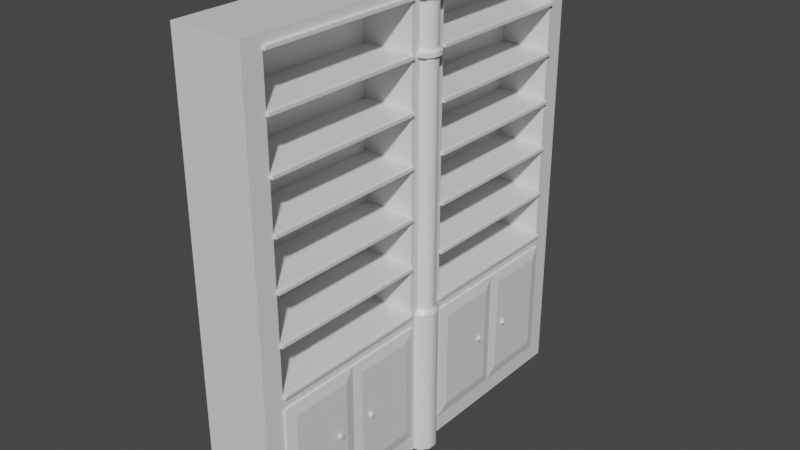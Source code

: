 # Source: Double_Bookshelf.blend  (saved by Blender 2.90.8; exported with 4.5.12 LTS)
import bpy
from mathutils import Matrix  # noqa: F401  (used for matrix-valued properties, if any)

bpy.ops.wm.read_factory_settings(use_empty=True)
scene = bpy.context.scene
scene.name = 'Scene'

# ---- collections
col_collection = bpy.data.collections.new('Collection'); scene.collection.children.link(col_collection)

# ---- materials (node trees are filled in below, after node groups)
mat_material = bpy.data.materials.new('Material')
mat_material.alpha_threshold = 0.0
mat_material.use_transparent_shadow = False
mat_material.line_color = (0.0, 0.0, 0.0, 1.0)

# ---- node groups
ng_auto_smooth = bpy.data.node_groups.new('Auto Smooth', 'GeometryNodeTree')
_s = ng_auto_smooth.interface.new_socket(name='Geometry', in_out='OUTPUT', socket_type='NodeSocketGeometry')
_s = ng_auto_smooth.interface.new_socket(name='Geometry', in_out='INPUT', socket_type='NodeSocketGeometry')
_s = ng_auto_smooth.interface.new_socket(name='Angle', in_out='INPUT', socket_type='NodeSocketFloat')
_s.subtype = 'ANGLE'
_s.min_value = 0.0
_s.max_value = 3.142
ng_auto_smooth.is_modifier = True
_N = ng_auto_smooth.nodes; _L = ng_auto_smooth.links
n0 = _N.new('NodeGroupOutput'); n0.name = 'Group Output'; n0.location = (480, -100)
n1 = _N.new('NodeGroupInput'); n1.name = 'Group Input'; n1.location = (-420, -300)
n2 = _N.new('NodeGroupInput'); n2.name = 'Group Input.001'; n2.location = (-60, -100)
n3 = _N.new('GeometryNodeSetShadeSmooth'); n3.name = 'Set Shade Smooth'; n3.location = (120, -100)
n3.domain = 'EDGE'
n4 = _N.new('GeometryNodeSetShadeSmooth'); n4.name = 'Set Shade Smooth.001'; n4.location = (300, -100)
n5 = _N.new('GeometryNodeInputMeshEdgeAngle'); n5.name = 'Edge Angle'; n5.location = (-420, -220)
n6 = _N.new('GeometryNodeInputEdgeSmooth'); n6.name = 'Is Edge Smooth'; n6.location = (-60, -160)
n7 = _N.new('GeometryNodeInputShadeSmooth'); n7.name = 'Is Face Smooth'; n7.location = (-240, -340)
n8 = _N.new('FunctionNodeBooleanMath'); n8.name = 'Boolean Math'; n8.location = (-60, -220)
n9 = _N.new('FunctionNodeCompare'); n9.name = 'Compare'; n9.location = (-240, -180)
n9.operation = 'LESS_EQUAL'
_L.new(n5.outputs[0], n9.inputs[0])
_L.new(n4.outputs[0], n0.inputs[0])
_L.new(n1.outputs[1], n9.inputs[1])
_L.new(n9.outputs[0], n8.inputs[0])
_L.new(n7.outputs[0], n8.inputs[1])
_L.new(n2.outputs[0], n3.inputs[0])
_L.new(n6.outputs[0], n3.inputs[1])
_L.new(n3.outputs[0], n4.inputs[0])
_L.new(n8.outputs[0], n3.inputs[2])
n0.is_active_output = True

# ---- material node trees
mat_material.use_nodes = True; mat_material.node_tree.nodes.clear()
_N = mat_material.node_tree.nodes; _L = mat_material.node_tree.links
n0 = _N.new('ShaderNodeOutputMaterial'); n0.name = 'Material Output'; n0.location = (300, 300)
n1 = _N.new('ShaderNodeBsdfPrincipled'); n1.name = 'Principled BSDF'; n1.location = (10, 300)
n1.distribution = 'GGX'
n1.subsurface_method = 'BURLEY'
n1.inputs[2].default_value = 0.4
n1.inputs[3].default_value = 1.45
n1.inputs[27].default_value = (0.0, 0.0, 0.0, 1.0)
n1.inputs[28].default_value = 1.0
_L.new(n1.outputs[0], n0.inputs[0])
n0.is_active_output = True

# ---- world
world_world = bpy.data.worlds.new('World'); scene.world = world_world
world_world.use_nodes = True; world_world.node_tree.nodes.clear()
_N = world_world.node_tree.nodes; _L = world_world.node_tree.links
n0 = _N.new('ShaderNodeOutputWorld'); n0.name = 'World Output'; n0.location = (300, 300)
n1 = _N.new('ShaderNodeBackground'); n1.name = 'Background'; n1.location = (10, 300)
n1.inputs[0].default_value = (0.05088, 0.05088, 0.05088, 1.0)
_L.new(n1.outputs[0], n0.inputs[0])
n0.is_active_output = True
world_world.color = (0.05088, 0.05088, 0.05088)
world_world.use_sun_shadow = False
world_world.sun_shadow_jitter_overblur = 0.0

# ---- meshes
me_cylinder = bpy.data.meshes.new('Cylinder')
me_cylinder.from_pydata([(0.175, -0.9, 2.2), (0.175, -0.9, 0.75), (-0.175, -1.0, 2.25), (-0.175, -1.0, 0.0), (0.175, -0.1, 2.2), (0.175, -1.0, 2.25), (0.175, -0.1, 0.75), (0.175, -1.0, 0.0), (-0.075, -0.1, 2.2), (-0.075, -0.1, 0.75), (-0.075, -0.9, 2.2), (-0.075, -0.9, 0.75), (0.175, 0.0, 2.25), (0.175, 0.0, 0.0), (0.175, 0.9, 2.2), (0.175, 0.9, 0.75), (-0.175, 0.0, 2.25), (-0.175, 0.0, 0.0), (-0.175, 1.0, 2.25), (-0.175, 1.0, 0.0), (0.175, 0.1, 2.2), (0.175, 1.0, 2.25), (0.175, 0.1, 0.75), (0.175, 1.0, 0.0), (-0.075, 0.1, 2.2), (-0.075, 0.1, 0.75), (-0.075, 0.9, 2.2), (-0.075, 0.9, 0.75), (0.175, -0.9, 0.75), (0.175, -0.1, 0.75), (-0.075, -0.1, 0.75), (-0.075, -0.9, 0.75), (0.175, -0.9, 0.77), (0.175, -0.1, 0.77), (-0.075, -0.9, 0.77), (-0.075, -0.1, 0.77), (0.19, -0.9, 0.7525), (0.19, -0.1, 0.7525), (0.19, -0.9, 0.7675), (0.19, -0.1, 0.7675), (0.175, 0.9, 0.75), (0.175, 0.1, 0.75), (-0.075, 0.1, 0.75), (-0.075, 0.9, 0.75), (0.175, 0.9, 0.77), (0.175, 0.1, 0.77), (-0.075, 0.9, 0.77), (-0.075, 0.1, 0.77), (0.19, 0.9, 0.7525), (0.19, 0.1, 0.7525), (0.19, 0.9, 0.7675), (0.19, 0.1, 0.7675), (0.175, -0.9, 0.99), (0.175, -0.1, 0.99), (-0.075, -0.1, 0.99), (-0.075, -0.9, 0.99), (0.175, -0.9, 1.01), (0.175, -0.1, 1.01), (-0.075, -0.9, 1.01), (-0.075, -0.1, 1.01), (0.19, -0.9, 0.9925), (0.19, -0.1, 0.9925), (0.19, -0.9, 1.007), (0.19, -0.1, 1.007), (0.175, 0.9, 0.99), (0.175, 0.1, 0.99), (-0.075, 0.1, 0.99), (-0.075, 0.9, 0.99), (0.175, 0.9, 1.01), (0.175, 0.1, 1.01), (-0.075, 0.9, 1.01), (-0.075, 0.1, 1.01), (0.19, 0.9, 0.9925), (0.19, 0.1, 0.9925), (0.19, 0.9, 1.007), (0.19, 0.1, 1.007), (0.175, -0.9, 1.23), (0.175, -0.1, 1.23), (-0.075, -0.1, 1.23), (-0.075, -0.9, 1.23), (0.175, -0.9, 1.25), (0.175, -0.1, 1.25), (-0.075, -0.9, 1.25), (-0.075, -0.1, 1.25), (0.19, -0.9, 1.232), (0.19, -0.1, 1.232), (0.19, -0.9, 1.247), (0.19, -0.1, 1.247), (0.175, 0.9, 1.23), (0.175, 0.1, 1.23), (-0.075, 0.1, 1.23), (-0.075, 0.9, 1.23), (0.175, 0.9, 1.25), (0.175, 0.1, 1.25), (-0.075, 0.9, 1.25), (-0.075, 0.1, 1.25), (0.19, 0.9, 1.232), (0.19, 0.1, 1.232), (0.19, 0.9, 1.247), (0.19, 0.1, 1.247), (0.175, -0.9, 1.47), (0.175, -0.1, 1.47), (-0.075, -0.1, 1.47), (-0.075, -0.9, 1.47), (0.175, -0.9, 1.49), (0.175, -0.1, 1.49), (-0.075, -0.9, 1.49), (-0.075, -0.1, 1.49), (0.19, -0.9, 1.472), (0.19, -0.1, 1.472), (0.19, -0.9, 1.487), (0.19, -0.1, 1.487), (0.175, 0.9, 1.47), (0.175, 0.1, 1.47), (-0.075, 0.1, 1.47), (-0.075, 0.9, 1.47), (0.175, 0.9, 1.49), (0.175, 0.1, 1.49), (-0.075, 0.9, 1.49), (-0.075, 0.1, 1.49), (0.19, 0.9, 1.472), (0.19, 0.1, 1.472), (0.19, 0.9, 1.487), (0.19, 0.1, 1.487), (0.175, -0.9, 1.71), (0.175, -0.1, 1.71), (-0.075, -0.1, 1.71), (-0.075, -0.9, 1.71), (0.175, -0.9, 1.73), (0.175, -0.1, 1.73), (-0.075, -0.9, 1.73), (-0.075, -0.1, 1.73), (0.19, -0.9, 1.712), (0.19, -0.1, 1.712), (0.19, -0.9, 1.727), (0.19, -0.1, 1.727), (0.175, 0.9, 1.71), (0.175, 0.1, 1.71), (-0.075, 0.1, 1.71), (-0.075, 0.9, 1.71), (0.175, 0.9, 1.73), (0.175, 0.1, 1.73), (-0.075, 0.9, 1.73), (-0.075, 0.1, 1.73), (0.19, 0.9, 1.712), (0.19, 0.1, 1.712), (0.19, 0.9, 1.727), (0.19, 0.1, 1.727), (0.175, -0.9, 1.95), (0.175, -0.1, 1.95), (-0.075, -0.1, 1.95), (-0.075, -0.9, 1.95), (0.175, -0.9, 1.97), (0.175, -0.1, 1.97), (-0.075, -0.9, 1.97), (-0.075, -0.1, 1.97), (0.19, -0.9, 1.952), (0.19, -0.1, 1.952), (0.19, -0.9, 1.967), (0.19, -0.1, 1.967), (0.175, 0.9, 1.95), (0.175, 0.1, 1.95), (-0.075, 0.1, 1.95), (-0.075, 0.9, 1.95), (0.175, 0.9, 1.97), (0.175, 0.1, 1.97), (-0.075, 0.9, 1.97), (-0.075, 0.1, 1.97), (0.19, 0.9, 1.952), (0.19, 0.1, 1.952), (0.19, 0.9, 1.967), (0.19, 0.1, 1.967), (0.175, -0.9, 2.19), (0.175, -0.1, 2.19), (-0.075, -0.1, 2.19), (-0.075, -0.9, 2.19), (0.175, -0.9, 2.21), (0.175, -0.1, 2.21), (-0.075, -0.9, 2.21), (-0.075, -0.1, 2.21), (0.19, -0.9, 2.192), (0.19, -0.1, 2.192), (0.19, -0.9, 2.207), (0.19, -0.1, 2.207), (0.175, 0.9, 2.19), (0.175, 0.1, 2.19), (-0.075, 0.1, 2.19), (-0.075, 0.9, 2.19), (0.175, 0.9, 2.21), (0.175, 0.1, 2.21), (-0.075, 0.9, 2.21), (-0.075, 0.1, 2.21), (0.19, 0.9, 2.192), (0.19, 0.1, 2.192), (0.19, 0.9, 2.207), (0.19, 0.1, 2.207)], [], [(12, 16, 2, 5), (7, 5, 2, 3), (3, 2, 16, 17), (17, 13, 7, 3), (4, 0, 10, 8), (4, 6, 13, 12), (1, 0, 5, 7), (0, 4, 12, 5), (6, 1, 7, 13), (9, 8, 10, 11), (6, 4, 8, 9), (0, 1, 11, 10), (12, 21, 18, 16), (23, 19, 18, 21), (19, 17, 16, 18), (17, 19, 23, 13), (20, 24, 26, 14), (20, 12, 13, 22), (15, 23, 21, 14), (14, 21, 12, 20), (22, 13, 23, 15), (25, 27, 26, 24), (22, 25, 24, 20), (14, 26, 27, 15), (28, 31, 30, 29), (32, 33, 35, 34), (31, 28, 32, 34), (30, 31, 34, 35), (29, 30, 35, 33), (32, 28, 36, 38), (36, 37, 39, 38), (33, 32, 38, 39), (28, 29, 37, 36), (29, 33, 39, 37), (40, 41, 42, 43), (44, 46, 47, 45), (43, 46, 44, 40), (42, 47, 46, 43), (41, 45, 47, 42), (44, 50, 48, 40), (48, 50, 51, 49), (45, 51, 50, 44), (40, 48, 49, 41), (41, 49, 51, 45), (52, 55, 54, 53), (56, 57, 59, 58), (55, 52, 56, 58), (54, 55, 58, 59), (53, 54, 59, 57), (56, 52, 60, 62), (60, 61, 63, 62), (57, 56, 62, 63), (52, 53, 61, 60), (53, 57, 63, 61), (64, 65, 66, 67), (68, 70, 71, 69), (67, 70, 68, 64), (66, 71, 70, 67), (65, 69, 71, 66), (68, 74, 72, 64), (72, 74, 75, 73), (69, 75, 74, 68), (64, 72, 73, 65), (65, 73, 75, 69), (76, 79, 78, 77), (80, 81, 83, 82), (79, 76, 80, 82), (78, 79, 82, 83), (77, 78, 83, 81), (80, 76, 84, 86), (84, 85, 87, 86), (81, 80, 86, 87), (76, 77, 85, 84), (77, 81, 87, 85), (88, 89, 90, 91), (92, 94, 95, 93), (91, 94, 92, 88), (90, 95, 94, 91), (89, 93, 95, 90), (92, 98, 96, 88), (96, 98, 99, 97), (93, 99, 98, 92), (88, 96, 97, 89), (89, 97, 99, 93), (100, 103, 102, 101), (104, 105, 107, 106), (103, 100, 104, 106), (102, 103, 106, 107), (101, 102, 107, 105), (104, 100, 108, 110), (108, 109, 111, 110), (105, 104, 110, 111), (100, 101, 109, 108), (101, 105, 111, 109), (112, 113, 114, 115), (116, 118, 119, 117), (115, 118, 116, 112), (114, 119, 118, 115), (113, 117, 119, 114), (116, 122, 120, 112), (120, 122, 123, 121), (117, 123, 122, 116), (112, 120, 121, 113), (113, 121, 123, 117), (124, 127, 126, 125), (128, 129, 131, 130), (127, 124, 128, 130), (126, 127, 130, 131), (125, 126, 131, 129), (128, 124, 132, 134), (132, 133, 135, 134), (129, 128, 134, 135), (124, 125, 133, 132), (125, 129, 135, 133), (136, 137, 138, 139), (140, 142, 143, 141), (139, 142, 140, 136), (138, 143, 142, 139), (137, 141, 143, 138), (140, 146, 144, 136), (144, 146, 147, 145), (141, 147, 146, 140), (136, 144, 145, 137), (137, 145, 147, 141), (148, 151, 150, 149), (152, 153, 155, 154), (151, 148, 152, 154), (150, 151, 154, 155), (149, 150, 155, 153), (152, 148, 156, 158), (156, 157, 159, 158), (153, 152, 158, 159), (148, 149, 157, 156), (149, 153, 159, 157), (160, 161, 162, 163), (164, 166, 167, 165), (163, 166, 164, 160), (162, 167, 166, 163), (161, 165, 167, 162), (164, 170, 168, 160), (168, 170, 171, 169), (165, 171, 170, 164), (160, 168, 169, 161), (161, 169, 171, 165), (172, 175, 174, 173), (176, 177, 179, 178), (175, 172, 176, 178), (174, 175, 178, 179), (173, 174, 179, 177), (176, 172, 180, 182), (180, 181, 183, 182), (177, 176, 182, 183), (172, 173, 181, 180), (173, 177, 183, 181), (184, 185, 186, 187), (188, 190, 191, 189), (187, 190, 188, 184), (186, 191, 190, 187), (185, 189, 191, 186), (188, 194, 192, 184), (192, 194, 195, 193), (189, 195, 194, 188), (184, 192, 193, 185), (185, 193, 195, 189)])
_uv = me_cylinder.uv_layers.new(name='UVMap')
_uv.uv.foreach_set('vector', [0.625, 0.5, 0.875, 0.5, 0.875, 0.75, 0.625, 0.75, 0.375, 0.75, 0.625, 0.75, 0.625, 1.0, 0.375, 1.0, 0.375, 0.0, 0.625, 0.0, 0.625, 0.25, 0.375, 0.25, 0.125, 0.5, 0.375, 0.5, 0.375, 0.75, 0.125, 0.75, 0.6194, 0.5125, 0.6194, 0.7375, 0.6194, 0.7375, 0.6194, 0.5125, 0.6194, 0.5125, 0.3806, 0.5125, 0.375, 0.5, 0.625, 0.5, 0.3806, 0.7375, 0.6194, 0.7375, 0.625, 0.75, 0.375, 0.75, 0.6194, 0.7375, 0.6194, 0.5125, 0.625, 0.5, 0.625, 0.75, 0.3806, 0.5125, 0.3806, 0.7375, 0.375, 0.75, 0.375, 0.5, 0.3806, 0.5125, 0.6194, 0.5125, 0.6194, 0.7375, 0.3806, 0.7375, 0.3806, 0.5125, 0.6194, 0.5125, 0.6194, 0.5125, 0.3806, 0.5125, 0.6194, 0.7375, 0.3806, 0.7375, 0.3806, 0.7375, 0.6194, 0.7375, 0.625, 0.5, 0.625, 0.75, 0.875, 0.75, 0.875, 0.5, 0.375, 0.75, 0.375, 1.0, 0.625, 1.0, 0.625, 0.75, 0.375, 0.0, 0.375, 0.25, 0.625, 0.25, 0.625, 0.0, 0.125, 0.5, 0.125, 0.75, 0.375, 0.75, 0.375, 0.5, 0.6194, 0.5125, 0.6194, 0.5125, 0.6194, 0.7375, 0.6194, 0.7375, 0.6194, 0.5125, 0.625, 0.5, 0.375, 0.5, 0.3806, 0.5125, 0.3806, 0.7375, 0.375, 0.75, 0.625, 0.75, 0.6194, 0.7375, 0.6194, 0.7375, 0.625, 0.75, 0.625, 0.5, 0.6194, 0.5125, 0.3806, 0.5125, 0.375, 0.5, 0.375, 0.75, 0.3806, 0.7375, 0.3806, 0.5125, 0.3806, 0.7375, 0.6194, 0.7375, 0.6194, 0.5125, 0.3806, 0.5125, 0.3806, 0.5125, 0.6194, 0.5125, 0.6194, 0.5125, 0.6194, 0.7375, 0.6194, 0.7375, 0.3806, 0.7375, 0.3806, 0.7375, 0.3806, 0.7375, 0.3806, 0.7375, 0.3806, 0.5125, 0.3806, 0.5125, 0.3806, 0.7375, 0.3806, 0.5125, 0.3806, 0.5125, 0.3806, 0.7375, 0.3806, 0.7375, 0.3806, 0.7375, 0.3806, 0.7375, 0.3806, 0.7375, 0.3806, 0.5125, 0.3806, 0.7375, 0.3806, 0.7375, 0.3806, 0.5125, 0.3806, 0.5125, 0.3806, 0.5125, 0.3806, 0.5125, 0.3806, 0.5125, 0.3806, 0.7375, 0.3806, 0.7375, 0.3806, 0.7375, 0.3806, 0.7375, 0.3806, 0.7375, 0.3806, 0.5125, 0.3806, 0.5125, 0.3806, 0.7375, 0.3806, 0.5125, 0.3806, 0.7375, 0.3806, 0.7375, 0.3806, 0.5125, 0.3806, 0.7375, 0.3806, 0.5125, 0.3806, 0.5125, 0.3806, 0.7375, 0.3806, 0.5125, 0.3806, 0.5125, 0.3806, 0.5125, 0.3806, 0.5125, 0.3806, 0.7375, 0.3806, 0.5125, 0.3806, 0.5125, 0.3806, 0.7375, 0.3806, 0.7375, 0.3806, 0.7375, 0.3806, 0.5125, 0.3806, 0.5125, 0.3806, 0.7375, 0.3806, 0.7375, 0.3806, 0.7375, 0.3806, 0.7375, 0.3806, 0.5125, 0.3806, 0.5125, 0.3806, 0.7375, 0.3806, 0.7375, 0.3806, 0.5125, 0.3806, 0.5125, 0.3806, 0.5125, 0.3806, 0.5125, 0.3806, 0.7375, 0.3806, 0.7375, 0.3806, 0.7375, 0.3806, 0.7375, 0.3806, 0.7375, 0.3806, 0.7375, 0.3806, 0.5125, 0.3806, 0.5125, 0.3806, 0.5125, 0.3806, 0.5125, 0.3806, 0.7375, 0.3806, 0.7375, 0.3806, 0.7375, 0.3806, 0.7375, 0.3806, 0.5125, 0.3806, 0.5125, 0.3806, 0.5125, 0.3806, 0.5125, 0.3806, 0.5125, 0.3806, 0.5125, 0.3806, 0.7375, 0.3806, 0.7375, 0.3806, 0.5125, 0.3806, 0.5125, 0.3806, 0.7375, 0.3806, 0.5125, 0.3806, 0.5125, 0.3806, 0.7375, 0.3806, 0.7375, 0.3806, 0.7375, 0.3806, 0.7375, 0.3806, 0.7375, 0.3806, 0.5125, 0.3806, 0.7375, 0.3806, 0.7375, 0.3806, 0.5125, 0.3806, 0.5125, 0.3806, 0.5125, 0.3806, 0.5125, 0.3806, 0.5125, 0.3806, 0.7375, 0.3806, 0.7375, 0.3806, 0.7375, 0.3806, 0.7375, 0.3806, 0.7375, 0.3806, 0.5125, 0.3806, 0.5125, 0.3806, 0.7375, 0.3806, 0.5125, 0.3806, 0.7375, 0.3806, 0.7375, 0.3806, 0.5125, 0.3806, 0.7375, 0.3806, 0.5125, 0.3806, 0.5125, 0.3806, 0.7375, 0.3806, 0.5125, 0.3806, 0.5125, 0.3806, 0.5125, 0.3806, 0.5125, 0.3806, 0.7375, 0.3806, 0.5125, 0.3806, 0.5125, 0.3806, 0.7375, 0.3806, 0.7375, 0.3806, 0.7375, 0.3806, 0.5125, 0.3806, 0.5125, 0.3806, 0.7375, 0.3806, 0.7375, 0.3806, 0.7375, 0.3806, 0.7375, 0.3806, 0.5125, 0.3806, 0.5125, 0.3806, 0.7375, 0.3806, 0.7375, 0.3806, 0.5125, 0.3806, 0.5125, 0.3806, 0.5125, 0.3806, 0.5125, 0.3806, 0.7375, 0.3806, 0.7375, 0.3806, 0.7375, 0.3806, 0.7375, 0.3806, 0.7375, 0.3806, 0.7375, 0.3806, 0.5125, 0.3806, 0.5125, 0.3806, 0.5125, 0.3806, 0.5125, 0.3806, 0.7375, 0.3806, 0.7375, 0.3806, 0.7375, 0.3806, 0.7375, 0.3806, 0.5125, 0.3806, 0.5125, 0.3806, 0.5125, 0.3806, 0.5125, 0.3806, 0.5125, 0.3806, 0.5125, 0.3806, 0.7375, 0.3806, 0.7375, 0.3806, 0.5125, 0.3806, 0.5125, 0.3806, 0.7375, 0.3806, 0.5125, 0.3806, 0.5125, 0.3806, 0.7375, 0.3806, 0.7375, 0.3806, 0.7375, 0.3806, 0.7375, 0.3806, 0.7375, 0.3806, 0.5125, 0.3806, 0.7375, 0.3806, 0.7375, 0.3806, 0.5125, 0.3806, 0.5125, 0.3806, 0.5125, 0.3806, 0.5125, 0.3806, 0.5125, 0.3806, 0.7375, 0.3806, 0.7375, 0.3806, 0.7375, 0.3806, 0.7375, 0.3806, 0.7375, 0.3806, 0.5125, 0.3806, 0.5125, 0.3806, 0.7375, 0.3806, 0.5125, 0.3806, 0.7375, 0.3806, 0.7375, 0.3806, 0.5125, 0.3806, 0.7375, 0.3806, 0.5125, 0.3806, 0.5125, 0.3806, 0.7375, 0.3806, 0.5125, 0.3806, 0.5125, 0.3806, 0.5125, 0.3806, 0.5125, 0.3806, 0.7375, 0.3806, 0.5125, 0.3806, 0.5125, 0.3806, 0.7375, 0.3806, 0.7375, 0.3806, 0.7375, 0.3806, 0.5125, 0.3806, 0.5125, 0.3806, 0.7375, 0.3806, 0.7375, 0.3806, 0.7375, 0.3806, 0.7375, 0.3806, 0.5125, 0.3806, 0.5125, 0.3806, 0.7375, 0.3806, 0.7375, 0.3806, 0.5125, 0.3806, 0.5125, 0.3806, 0.5125, 0.3806, 0.5125, 0.3806, 0.7375, 0.3806, 0.7375, 0.3806, 0.7375, 0.3806, 0.7375, 0.3806, 0.7375, 0.3806, 0.7375, 0.3806, 0.5125, 0.3806, 0.5125, 0.3806, 0.5125, 0.3806, 0.5125, 0.3806, 0.7375, 0.3806, 0.7375, 0.3806, 0.7375, 0.3806, 0.7375, 0.3806, 0.5125, 0.3806, 0.5125, 0.3806, 0.5125, 0.3806, 0.5125, 0.3806, 0.5125, 0.3806, 0.5125, 0.3806, 0.7375, 0.3806, 0.7375, 0.3806, 0.5125, 0.3806, 0.5125, 0.3806, 0.7375, 0.3806, 0.5125, 0.3806, 0.5125, 0.3806, 0.7375, 0.3806, 0.7375, 0.3806, 0.7375, 0.3806, 0.7375, 0.3806, 0.7375, 0.3806, 0.5125, 0.3806, 0.7375, 0.3806, 0.7375, 0.3806, 0.5125, 0.3806, 0.5125, 0.3806, 0.5125, 0.3806, 0.5125, 0.3806, 0.5125, 0.3806, 0.7375, 0.3806, 0.7375, 0.3806, 0.7375, 0.3806, 0.7375, 0.3806, 0.7375, 0.3806, 0.5125, 0.3806, 0.5125, 0.3806, 0.7375, 0.3806, 0.5125, 0.3806, 0.7375, 0.3806, 0.7375, 0.3806, 0.5125, 0.3806, 0.7375, 0.3806, 0.5125, 0.3806, 0.5125, 0.3806, 0.7375, 0.3806, 0.5125, 0.3806, 0.5125, 0.3806, 0.5125, 0.3806, 0.5125, 0.3806, 0.7375, 0.3806, 0.5125, 0.3806, 0.5125, 0.3806, 0.7375, 0.3806, 0.7375, 0.3806, 0.7375, 0.3806, 0.5125, 0.3806, 0.5125, 0.3806, 0.7375, 0.3806, 0.7375, 0.3806, 0.7375, 0.3806, 0.7375, 0.3806, 0.5125, 0.3806, 0.5125, 0.3806, 0.7375, 0.3806, 0.7375, 0.3806, 0.5125, 0.3806, 0.5125, 0.3806, 0.5125, 0.3806, 0.5125, 0.3806, 0.7375, 0.3806, 0.7375, 0.3806, 0.7375, 0.3806, 0.7375, 0.3806, 0.7375, 0.3806, 0.7375, 0.3806, 0.5125, 0.3806, 0.5125, 0.3806, 0.5125, 0.3806, 0.5125, 0.3806, 0.7375, 0.3806, 0.7375, 0.3806, 0.7375, 0.3806, 0.7375, 0.3806, 0.5125, 0.3806, 0.5125, 0.3806, 0.5125, 0.3806, 0.5125, 0.3806, 0.5125, 0.3806, 0.5125, 0.3806, 0.7375, 0.3806, 0.7375, 0.3806, 0.5125, 0.3806, 0.5125, 0.3806, 0.7375, 0.3806, 0.5125, 0.3806, 0.5125, 0.3806, 0.7375, 0.3806, 0.7375, 0.3806, 0.7375, 0.3806, 0.7375, 0.3806, 0.7375, 0.3806, 0.5125, 0.3806, 0.7375, 0.3806, 0.7375, 0.3806, 0.5125, 0.3806, 0.5125, 0.3806, 0.5125, 0.3806, 0.5125, 0.3806, 0.5125, 0.3806, 0.7375, 0.3806, 0.7375, 0.3806, 0.7375, 0.3806, 0.7375, 0.3806, 0.7375, 0.3806, 0.5125, 0.3806, 0.5125, 0.3806, 0.7375, 0.3806, 0.5125, 0.3806, 0.7375, 0.3806, 0.7375, 0.3806, 0.5125, 0.3806, 0.7375, 0.3806, 0.5125, 0.3806, 0.5125, 0.3806, 0.7375, 0.3806, 0.5125, 0.3806, 0.5125, 0.3806, 0.5125, 0.3806, 0.5125, 0.3806, 0.7375, 0.3806, 0.5125, 0.3806, 0.5125, 0.3806, 0.7375, 0.3806, 0.7375, 0.3806, 0.7375, 0.3806, 0.5125, 0.3806, 0.5125, 0.3806, 0.7375, 0.3806, 0.7375, 0.3806, 0.7375, 0.3806, 0.7375, 0.3806, 0.5125, 0.3806, 0.5125, 0.3806, 0.7375, 0.3806, 0.7375, 0.3806, 0.5125, 0.3806, 0.5125, 0.3806, 0.5125, 0.3806, 0.5125, 0.3806, 0.7375, 0.3806, 0.7375, 0.3806, 0.7375, 0.3806, 0.7375, 0.3806, 0.7375, 0.3806, 0.7375, 0.3806, 0.5125, 0.3806, 0.5125, 0.3806, 0.5125, 0.3806, 0.5125, 0.3806, 0.7375, 0.3806, 0.7375, 0.3806, 0.7375, 0.3806, 0.7375, 0.3806, 0.5125, 0.3806, 0.5125, 0.3806, 0.5125, 0.3806, 0.5125, 0.3806, 0.5125, 0.3806, 0.5125, 0.3806, 0.7375, 0.3806, 0.7375, 0.3806, 0.5125, 0.3806, 0.5125, 0.3806, 0.7375, 0.3806, 0.5125, 0.3806, 0.5125, 0.3806, 0.7375, 0.3806, 0.7375, 0.3806, 0.7375, 0.3806, 0.7375, 0.3806, 0.7375, 0.3806, 0.5125, 0.3806, 0.7375, 0.3806, 0.7375, 0.3806, 0.5125, 0.3806, 0.5125, 0.3806, 0.5125, 0.3806, 0.5125, 0.3806, 0.5125, 0.3806, 0.7375, 0.3806, 0.7375, 0.3806, 0.7375, 0.3806, 0.7375, 0.3806, 0.7375, 0.3806, 0.5125, 0.3806, 0.5125, 0.3806, 0.7375, 0.3806, 0.5125, 0.3806, 0.7375, 0.3806, 0.7375, 0.3806, 0.5125, 0.3806, 0.7375, 0.3806, 0.5125, 0.3806, 0.5125, 0.3806, 0.7375, 0.3806, 0.5125, 0.3806, 0.5125, 0.3806, 0.5125, 0.3806, 0.5125, 0.3806, 0.7375, 0.3806, 0.5125, 0.3806, 0.5125, 0.3806, 0.7375, 0.3806, 0.7375, 0.3806, 0.7375, 0.3806, 0.5125, 0.3806, 0.5125, 0.3806, 0.7375, 0.3806, 0.7375, 0.3806, 0.7375, 0.3806, 0.7375, 0.3806, 0.5125, 0.3806, 0.5125, 0.3806, 0.7375, 0.3806, 0.7375, 0.3806, 0.5125, 0.3806, 0.5125, 0.3806, 0.5125, 0.3806, 0.5125, 0.3806, 0.7375, 0.3806, 0.7375, 0.3806, 0.7375, 0.3806, 0.7375, 0.3806, 0.7375, 0.3806, 0.7375, 0.3806, 0.5125, 0.3806, 0.5125, 0.3806, 0.5125, 0.3806, 0.5125, 0.3806, 0.7375, 0.3806, 0.7375, 0.3806, 0.7375, 0.3806, 0.7375, 0.3806, 0.5125, 0.3806, 0.5125, 0.3806, 0.5125, 0.3806, 0.5125, 0.3806, 0.5125, 0.3806, 0.5125, 0.3806, 0.7375, 0.3806, 0.7375, 0.3806, 0.5125, 0.3806, 0.5125, 0.3806, 0.7375, 0.3806, 0.5125, 0.3806, 0.5125, 0.3806, 0.7375, 0.3806, 0.7375, 0.3806, 0.7375, 0.3806, 0.7375, 0.3806, 0.7375, 0.3806, 0.5125, 0.3806, 0.7375, 0.3806, 0.7375, 0.3806, 0.5125, 0.3806, 0.5125, 0.3806, 0.5125, 0.3806, 0.5125, 0.3806, 0.5125, 0.3806, 0.7375, 0.3806, 0.7375, 0.3806, 0.7375, 0.3806, 0.7375, 0.3806, 0.7375, 0.3806, 0.5125, 0.3806, 0.5125, 0.3806, 0.7375, 0.3806, 0.5125, 0.3806, 0.7375, 0.3806, 0.7375, 0.3806, 0.5125, 0.3806, 0.7375, 0.3806, 0.5125, 0.3806, 0.5125, 0.3806, 0.7375, 0.3806, 0.5125, 0.3806, 0.5125, 0.3806, 0.5125, 0.3806, 0.5125, 0.3806, 0.7375, 0.3806, 0.5125, 0.3806, 0.5125, 0.3806, 0.7375, 0.3806, 0.7375, 0.3806, 0.7375, 0.3806, 0.5125, 0.3806, 0.5125, 0.3806, 0.7375, 0.3806, 0.7375, 0.3806, 0.7375, 0.3806, 0.7375, 0.3806, 0.5125, 0.3806, 0.5125, 0.3806, 0.7375, 0.3806, 0.7375, 0.3806, 0.5125, 0.3806, 0.5125, 0.3806, 0.5125, 0.3806, 0.5125, 0.3806, 0.7375, 0.3806, 0.7375, 0.3806, 0.7375, 0.3806, 0.7375, 0.3806, 0.7375, 0.3806, 0.7375, 0.3806, 0.5125, 0.3806, 0.5125, 0.3806, 0.5125, 0.3806, 0.5125, 0.3806, 0.7375, 0.3806, 0.7375, 0.3806, 0.7375, 0.3806, 0.7375, 0.3806, 0.5125, 0.3806, 0.5125, 0.3806, 0.5125, 0.3806, 0.5125, 0.3806, 0.5125, 0.3806, 0.5125])
me_cylinder.materials.append(mat_material)
me_cylinder.use_remesh_fix_poles = True
me_cylinder.use_remesh_preserve_attributes = False
me_cylinder.use_mirror_vertex_groups = False
me_cylinder.update()
me_cylinder_001 = bpy.data.meshes.new('Cylinder.001')
me_cylinder_001.from_pydata([(0.04189, 0.04045, 0.775), (0.04189, 0.04045, 1.94), (0.06005, 0.01545, 0.775), (0.06005, 0.01545, 1.94), (0.06005, -0.01545, 0.775), (0.06005, -0.01545, 1.94), (0.04189, -0.04045, 0.775), (0.04189, -0.04045, 1.94), (0.07101, 0.02318, -7.451e-09), (0.07101, -0.02318, 0.75), (0.07101, -0.02318, -7.451e-09), (0.07101, 0.02318, 0.75), (0.04376, 0.06068, 0.75), (0.04376, -0.06068, 0.75), (0.04376, 0.06068, -7.451e-09), (0.04376, -0.06068, -7.451e-09), (0.04376, 0.06068, 1.95), (0.07101, 0.02318, 1.95), (0.07101, -0.02318, 1.95), (0.04376, -0.06068, 1.95), (0.04376, 0.06068, 1.97), (0.07101, 0.02318, 1.97), (0.07101, -0.02318, 1.97), (0.04376, -0.06068, 1.97), (0.04189, 0.04045, 1.98), (0.06005, 0.01545, 1.98), (0.06005, -0.01545, 1.98), (0.04189, -0.04045, 1.98), (0.04189, 0.04045, 2.18), (0.06005, 0.01545, 2.18), (0.06005, -0.01545, 2.18), (0.04189, -0.04045, 2.18), (0.04376, 0.06068, 2.19), (0.07101, 0.02318, 2.19), (0.07101, -0.02318, 2.19), (0.04376, -0.06068, 2.19), (0.04376, 0.06068, 2.25), (0.07101, 0.02318, 2.25), (0.07101, -0.02318, 2.25), (0.04376, -0.06068, 2.25), (0.0, 0.05, 0.775), (0.0, 0.05, 1.94), (-0.04189, 0.04045, 0.775), (-0.04189, 0.04045, 1.94), (-0.06005, 0.01545, 0.775), (-0.06005, 0.01545, 1.94), (-0.06005, -0.01545, 0.775), (-0.06005, -0.01545, 1.94), (-0.04189, -0.04045, 0.775), (-0.04189, -0.04045, 1.94), (0.0, -0.05, 0.775), (0.0, -0.05, 1.94), (-0.07101, 0.02318, -7.451e-09), (-0.07101, -0.02318, 0.75), (-0.07101, -0.02318, -7.451e-09), (-0.07101, 0.02318, 0.75), (0.0, -0.075, 0.75), (-0.04376, 0.06068, 0.75), (-0.04376, -0.06068, 0.75), (0.0, 0.075, 0.75), (0.0, -0.075, -7.451e-09), (-0.04376, 0.06068, -7.451e-09), (-0.04376, -0.06068, -7.451e-09), (0.0, 0.075, -7.451e-09), (0.0, 0.075, 1.95), (-0.04376, 0.06068, 1.95), (-0.07101, 0.02318, 1.95), (-0.07101, -0.02318, 1.95), (-0.04376, -0.06068, 1.95), (0.0, -0.075, 1.95), (0.0, 0.075, 1.97), (-0.04376, 0.06068, 1.97), (-0.07101, 0.02318, 1.97), (-0.07101, -0.02318, 1.97), (-0.04376, -0.06068, 1.97), (0.0, -0.075, 1.97), (0.0, 0.05, 1.98), (-0.04189, 0.04045, 1.98), (-0.06005, 0.01545, 1.98), (-0.06005, -0.01545, 1.98), (-0.04189, -0.04045, 1.98), (0.0, -0.05, 1.98), (0.0, 0.05, 2.18), (-0.04189, 0.04045, 2.18), (-0.06005, 0.01545, 2.18), (-0.06005, -0.01545, 2.18), (-0.04189, -0.04045, 2.18), (0.0, -0.05, 2.18), (0.0, 0.075, 2.19), (-0.04376, 0.06068, 2.19), (-0.07101, 0.02318, 2.19), (-0.07101, -0.02318, 2.19), (-0.04376, -0.06068, 2.19), (0.0, -0.075, 2.19), (0.0, 0.075, 2.25), (-0.04376, 0.06068, 2.25), (-0.07101, 0.02318, 2.25), (-0.07101, -0.02318, 2.25), (-0.04376, -0.06068, 2.25), (0.0, -0.075, 2.25)], [], [(40, 41, 1, 0), (0, 1, 3, 2), (2, 3, 5, 4), (4, 5, 7, 6), (6, 7, 51, 50), (9, 13, 15, 10), (12, 11, 8, 14), (4, 6, 13, 9), (0, 2, 11, 12), (2, 4, 9, 11), (40, 0, 12, 59), (6, 50, 56, 13), (59, 12, 14, 63), (11, 9, 10, 8), (13, 56, 60, 15), (7, 5, 18, 19), (3, 1, 16, 17), (51, 7, 19, 69), (1, 41, 64, 16), (5, 3, 17, 18), (69, 19, 23, 75), (18, 17, 21, 22), (16, 64, 70, 20), (19, 18, 22, 23), (17, 16, 20, 21), (75, 23, 27, 81), (22, 21, 25, 26), (20, 70, 76, 24), (23, 22, 26, 27), (21, 20, 24, 25), (81, 27, 31, 87), (26, 25, 29, 30), (24, 76, 82, 28), (27, 26, 30, 31), (25, 24, 28, 29), (87, 31, 35, 93), (30, 29, 33, 34), (28, 82, 88, 32), (31, 30, 34, 35), (29, 28, 32, 33), (93, 35, 39, 99), (34, 33, 37, 38), (32, 88, 94, 36), (35, 34, 38, 39), (33, 32, 36, 37), (40, 42, 43, 41), (42, 44, 45, 43), (44, 46, 47, 45), (46, 48, 49, 47), (48, 50, 51, 49), (53, 54, 62, 58), (57, 61, 52, 55), (46, 53, 58, 48), (42, 57, 55, 44), (44, 55, 53, 46), (40, 59, 57, 42), (48, 58, 56, 50), (59, 63, 61, 57), (55, 52, 54, 53), (58, 62, 60, 56), (49, 68, 67, 47), (45, 66, 65, 43), (51, 69, 68, 49), (43, 65, 64, 41), (47, 67, 66, 45), (69, 75, 74, 68), (67, 73, 72, 66), (65, 71, 70, 64), (68, 74, 73, 67), (66, 72, 71, 65), (75, 81, 80, 74), (73, 79, 78, 72), (71, 77, 76, 70), (74, 80, 79, 73), (72, 78, 77, 71), (81, 87, 86, 80), (79, 85, 84, 78), (77, 83, 82, 76), (80, 86, 85, 79), (78, 84, 83, 77), (87, 93, 92, 86), (85, 91, 90, 84), (83, 89, 88, 82), (86, 92, 91, 85), (84, 90, 89, 83), (93, 99, 98, 92), (91, 97, 96, 90), (89, 95, 94, 88), (92, 98, 97, 91), (90, 96, 95, 89)])
_uv = me_cylinder_001.uv_layers.new(name='UVMap')
_uv.uv.foreach_set('vector', [1.0, 0.5, 1.0, 1.0, 0.9, 1.0, 0.9, 0.5, 0.9, 0.5, 0.9, 1.0, 0.8, 1.0, 0.8, 0.5, 0.8, 0.5, 0.8, 1.0, 0.7, 1.0, 0.7, 0.5, 0.7, 0.5, 0.7, 1.0, 0.6, 1.0, 0.6, 0.5, 0.6, 0.5, 0.6, 1.0, 0.5, 1.0, 0.5, 0.5, 0.7, 0.5, 0.6, 0.5, 0.6, 0.5, 0.7, 0.5, 0.9, 0.5, 0.8, 0.5, 0.8, 0.5, 0.9, 0.5, 0.7, 0.5, 0.6, 0.5, 0.6, 0.5, 0.7, 0.5, 0.9, 0.5, 0.8, 0.5, 0.8, 0.5, 0.9, 0.5, 0.8, 0.5, 0.7, 0.5, 0.7, 0.5, 0.8, 0.5, 1.0, 0.5, 0.9, 0.5, 0.9, 0.5, 1.0, 0.5, 0.6, 0.5, 0.5, 0.5, 0.5, 0.5, 0.6, 0.5, 1.0, 0.5, 0.9, 0.5, 0.9, 0.5, 1.0, 0.5, 0.8, 0.5, 0.7, 0.5, 0.7, 0.5, 0.8, 0.5, 0.6, 0.5, 0.5, 0.5, 0.5, 0.5, 0.6, 0.5, 0.6, 1.0, 0.7, 1.0, 0.7, 1.0, 0.6, 1.0, 0.8, 1.0, 0.9, 1.0, 0.9, 1.0, 0.8, 1.0, 0.5, 1.0, 0.6, 1.0, 0.6, 1.0, 0.5, 1.0, 0.9, 1.0, 1.0, 1.0, 1.0, 1.0, 0.9, 1.0, 0.7, 1.0, 0.8, 1.0, 0.8, 1.0, 0.7, 1.0, 0.5, 1.0, 0.6, 1.0, 0.6, 1.0, 0.5, 1.0, 0.7, 1.0, 0.8, 1.0, 0.8, 1.0, 0.7, 1.0, 0.9, 1.0, 1.0, 1.0, 1.0, 1.0, 0.9, 1.0, 0.6, 1.0, 0.7, 1.0, 0.7, 1.0, 0.6, 1.0, 0.8, 1.0, 0.9, 1.0, 0.9, 1.0, 0.8, 1.0, 0.5, 1.0, 0.6, 1.0, 0.6, 1.0, 0.5, 1.0, 0.7, 1.0, 0.8, 1.0, 0.8, 1.0, 0.7, 1.0, 0.9, 1.0, 1.0, 1.0, 1.0, 1.0, 0.9, 1.0, 0.6, 1.0, 0.7, 1.0, 0.7, 1.0, 0.6, 1.0, 0.8, 1.0, 0.9, 1.0, 0.9, 1.0, 0.8, 1.0, 0.5, 1.0, 0.6, 1.0, 0.6, 1.0, 0.5, 1.0, 0.7, 1.0, 0.8, 1.0, 0.8, 1.0, 0.7, 1.0, 0.9, 1.0, 1.0, 1.0, 1.0, 1.0, 0.9, 1.0, 0.6, 1.0, 0.7, 1.0, 0.7, 1.0, 0.6, 1.0, 0.8, 1.0, 0.9, 1.0, 0.9, 1.0, 0.8, 1.0, 0.5, 1.0, 0.6, 1.0, 0.6, 1.0, 0.5, 1.0, 0.7, 1.0, 0.8, 1.0, 0.8, 1.0, 0.7, 1.0, 0.9, 1.0, 1.0, 1.0, 1.0, 1.0, 0.9, 1.0, 0.6, 1.0, 0.7, 1.0, 0.7, 1.0, 0.6, 1.0, 0.8, 1.0, 0.9, 1.0, 0.9, 1.0, 0.8, 1.0, 0.5, 1.0, 0.6, 1.0, 0.6, 1.0, 0.5, 1.0, 0.7, 1.0, 0.8, 1.0, 0.8, 1.0, 0.7, 1.0, 0.9, 1.0, 1.0, 1.0, 1.0, 1.0, 0.9, 1.0, 0.6, 1.0, 0.7, 1.0, 0.7, 1.0, 0.6, 1.0, 0.8, 1.0, 0.9, 1.0, 0.9, 1.0, 0.8, 1.0, 1.0, 0.5, 0.9, 0.5, 0.9, 1.0, 1.0, 1.0, 0.9, 0.5, 0.8, 0.5, 0.8, 1.0, 0.9, 1.0, 0.8, 0.5, 0.7, 0.5, 0.7, 1.0, 0.8, 1.0, 0.7, 0.5, 0.6, 0.5, 0.6, 1.0, 0.7, 1.0, 0.6, 0.5, 0.5, 0.5, 0.5, 1.0, 0.6, 1.0, 0.7, 0.5, 0.7, 0.5, 0.6, 0.5, 0.6, 0.5, 0.9, 0.5, 0.9, 0.5, 0.8, 0.5, 0.8, 0.5, 0.7, 0.5, 0.7, 0.5, 0.6, 0.5, 0.6, 0.5, 0.9, 0.5, 0.9, 0.5, 0.8, 0.5, 0.8, 0.5, 0.8, 0.5, 0.8, 0.5, 0.7, 0.5, 0.7, 0.5, 1.0, 0.5, 1.0, 0.5, 0.9, 0.5, 0.9, 0.5, 0.6, 0.5, 0.6, 0.5, 0.5, 0.5, 0.5, 0.5, 1.0, 0.5, 1.0, 0.5, 0.9, 0.5, 0.9, 0.5, 0.8, 0.5, 0.8, 0.5, 0.7, 0.5, 0.7, 0.5, 0.6, 0.5, 0.6, 0.5, 0.5, 0.5, 0.5, 0.5, 0.6, 1.0, 0.6, 1.0, 0.7, 1.0, 0.7, 1.0, 0.8, 1.0, 0.8, 1.0, 0.9, 1.0, 0.9, 1.0, 0.5, 1.0, 0.5, 1.0, 0.6, 1.0, 0.6, 1.0, 0.9, 1.0, 0.9, 1.0, 1.0, 1.0, 1.0, 1.0, 0.7, 1.0, 0.7, 1.0, 0.8, 1.0, 0.8, 1.0, 0.5, 1.0, 0.5, 1.0, 0.6, 1.0, 0.6, 1.0, 0.7, 1.0, 0.7, 1.0, 0.8, 1.0, 0.8, 1.0, 0.9, 1.0, 0.9, 1.0, 1.0, 1.0, 1.0, 1.0, 0.6, 1.0, 0.6, 1.0, 0.7, 1.0, 0.7, 1.0, 0.8, 1.0, 0.8, 1.0, 0.9, 1.0, 0.9, 1.0, 0.5, 1.0, 0.5, 1.0, 0.6, 1.0, 0.6, 1.0, 0.7, 1.0, 0.7, 1.0, 0.8, 1.0, 0.8, 1.0, 0.9, 1.0, 0.9, 1.0, 1.0, 1.0, 1.0, 1.0, 0.6, 1.0, 0.6, 1.0, 0.7, 1.0, 0.7, 1.0, 0.8, 1.0, 0.8, 1.0, 0.9, 1.0, 0.9, 1.0, 0.5, 1.0, 0.5, 1.0, 0.6, 1.0, 0.6, 1.0, 0.7, 1.0, 0.7, 1.0, 0.8, 1.0, 0.8, 1.0, 0.9, 1.0, 0.9, 1.0, 1.0, 1.0, 1.0, 1.0, 0.6, 1.0, 0.6, 1.0, 0.7, 1.0, 0.7, 1.0, 0.8, 1.0, 0.8, 1.0, 0.9, 1.0, 0.9, 1.0, 0.5, 1.0, 0.5, 1.0, 0.6, 1.0, 0.6, 1.0, 0.7, 1.0, 0.7, 1.0, 0.8, 1.0, 0.8, 1.0, 0.9, 1.0, 0.9, 1.0, 1.0, 1.0, 1.0, 1.0, 0.6, 1.0, 0.6, 1.0, 0.7, 1.0, 0.7, 1.0, 0.8, 1.0, 0.8, 1.0, 0.9, 1.0, 0.9, 1.0, 0.5, 1.0, 0.5, 1.0, 0.6, 1.0, 0.6, 1.0, 0.7, 1.0, 0.7, 1.0, 0.8, 1.0, 0.8, 1.0, 0.9, 1.0, 0.9, 1.0, 1.0, 1.0, 1.0, 1.0, 0.6, 1.0, 0.6, 1.0, 0.7, 1.0, 0.7, 1.0, 0.8, 1.0, 0.8, 1.0, 0.9, 1.0, 0.9, 1.0])
me_cylinder_001.use_remesh_fix_poles = True
me_cylinder_001.use_remesh_preserve_attributes = False
me_cylinder_001.use_mirror_vertex_groups = False
me_cylinder_001.update()
me_cylinder_004 = bpy.data.meshes.new('Cylinder.004')
me_cylinder_004.from_pydata([(0.175, -0.5875, 0.4), (0.21, -0.5875, 0.4), (0.175, -0.5899, 0.3927), (0.21, -0.5899, 0.3927), (0.175, -0.5961, 0.3881), (0.21, -0.5961, 0.3881), (0.175, -0.6039, 0.3881), (0.21, -0.6039, 0.3881), (0.175, -0.6101, 0.3927), (0.21, -0.6101, 0.3927), (0.175, -0.6125, 0.4), (0.21, -0.6125, 0.4), (0.175, -0.6101, 0.4073), (0.21, -0.6101, 0.4073), (0.175, -0.6039, 0.4119), (0.21, -0.6039, 0.4119), (0.175, -0.5961, 0.4119), (0.21, -0.5961, 0.4119), (0.175, -0.5899, 0.4073), (0.21, -0.5899, 0.4073), (0.175, -0.3875, 0.4), (0.21, -0.3875, 0.4), (0.175, -0.3899, 0.3927), (0.21, -0.3899, 0.3927), (0.175, -0.3961, 0.3881), (0.21, -0.3961, 0.3881), (0.175, -0.4039, 0.3881), (0.21, -0.4039, 0.3881), (0.175, -0.4101, 0.3927), (0.21, -0.4101, 0.3927), (0.175, -0.4125, 0.4), (0.21, -0.4125, 0.4), (0.175, -0.4101, 0.4073), (0.21, -0.4101, 0.4073), (0.175, -0.4039, 0.4119), (0.21, -0.4039, 0.4119), (0.175, -0.3961, 0.4119), (0.21, -0.3961, 0.4119), (0.175, -0.3899, 0.4073), (0.21, -0.3899, 0.4073), (0.175, 0.5875, 0.4), (0.21, 0.5875, 0.4), (0.175, 0.5899, 0.3927), (0.21, 0.5899, 0.3927), (0.175, 0.5961, 0.3881), (0.21, 0.5961, 0.3881), (0.175, 0.6039, 0.3881), (0.21, 0.6039, 0.3881), (0.175, 0.6101, 0.3927), (0.21, 0.6101, 0.3927), (0.175, 0.6125, 0.4), (0.21, 0.6125, 0.4), (0.175, 0.6101, 0.4073), (0.21, 0.6101, 0.4073), (0.175, 0.6039, 0.4119), (0.21, 0.6039, 0.4119), (0.175, 0.5961, 0.4119), (0.21, 0.5961, 0.4119), (0.175, 0.5899, 0.4073), (0.21, 0.5899, 0.4073), (0.175, 0.3875, 0.4), (0.21, 0.3875, 0.4), (0.175, 0.3899, 0.3927), (0.21, 0.3899, 0.3927), (0.175, 0.3961, 0.3881), (0.21, 0.3961, 0.3881), (0.175, 0.4039, 0.3881), (0.21, 0.4039, 0.3881), (0.175, 0.4101, 0.3927), (0.21, 0.4101, 0.3927), (0.175, 0.4125, 0.4), (0.21, 0.4125, 0.4), (0.175, 0.4101, 0.4073), (0.21, 0.4101, 0.4073), (0.175, 0.4039, 0.4119), (0.21, 0.4039, 0.4119), (0.175, 0.3961, 0.4119), (0.21, 0.3961, 0.4119), (0.175, 0.3899, 0.4073), (0.21, 0.3899, 0.4073), (0.16, -0.9, 0.7), (0.16, -0.9, 0.1), (0.16, -0.5, 0.7), (0.16, -0.5, 0.1), (0.185, -0.5, 0.7), (0.185, -0.9, 0.7), (0.185, -0.9, 0.1), (0.185, -0.5, 0.1), (0.195, -0.55, 0.65), (0.195, -0.85, 0.65), (0.195, -0.85, 0.15), (0.195, -0.55, 0.15), (0.16, -0.5, 0.7), (0.16, -0.5, 0.1), (0.16, -0.1, 0.7), (0.16, -0.1, 0.1), (0.185, -0.1, 0.7), (0.185, -0.5, 0.7), (0.185, -0.5, 0.1), (0.185, -0.1, 0.1), (0.195, -0.15, 0.65), (0.195, -0.45, 0.65), (0.195, -0.45, 0.15), (0.195, -0.15, 0.15), (0.16, 0.9, 0.7), (0.16, 0.9, 0.1), (0.16, 0.5, 0.7), (0.16, 0.5, 0.1), (0.185, 0.5, 0.7), (0.185, 0.9, 0.7), (0.185, 0.9, 0.1), (0.185, 0.5, 0.1), (0.195, 0.55, 0.65), (0.195, 0.85, 0.65), (0.195, 0.85, 0.15), (0.195, 0.55, 0.15), (0.16, 0.5, 0.7), (0.16, 0.5, 0.1), (0.16, 0.1, 0.7), (0.16, 0.1, 0.1), (0.185, 0.1, 0.7), (0.185, 0.5, 0.7), (0.185, 0.5, 0.1), (0.185, 0.1, 0.1), (0.195, 0.15, 0.65), (0.195, 0.45, 0.65), (0.195, 0.45, 0.15), (0.195, 0.15, 0.15), (0.175, 0.05, 0.775), (0.175, 0.05, 1.94), (0.2044, 0.04045, 0.775), (0.2044, 0.04045, 1.94), (0.2226, 0.01545, 0.775), (0.2226, 0.01545, 1.94), (0.2226, -0.01545, 0.775), (0.2226, -0.01545, 1.94), (0.2044, -0.04045, 0.775), (0.2044, -0.04045, 1.94), (0.175, -0.05, 0.775), (0.175, -0.05, 1.94), (0.2335, 0.02318, -7.451e-09), (0.2335, -0.02318, 0.75), (0.2335, -0.02318, -7.451e-09), (0.2335, 0.02318, 0.75), (0.1622, -0.075, 0.75), (0.2063, 0.06068, 0.75), (0.2063, -0.06068, 0.75), (0.1622, 0.075, 0.75), (0.1622, -0.075, -7.451e-09), (0.2063, 0.06068, -7.451e-09), (0.2063, -0.06068, -7.451e-09), (0.1622, 0.075, -7.451e-09), (0.1622, 0.075, 1.95), (0.2063, 0.06068, 1.95), (0.2335, 0.02318, 1.95), (0.2335, -0.02318, 1.95), (0.2063, -0.06068, 1.95), (0.1622, -0.075, 1.95), (0.1622, 0.075, 1.97), (0.2063, 0.06068, 1.97), (0.2335, 0.02318, 1.97), (0.2335, -0.02318, 1.97), (0.2063, -0.06068, 1.97), (0.1622, -0.075, 1.97), (0.175, 0.05, 1.98), (0.2044, 0.04045, 1.98), (0.2226, 0.01545, 1.98), (0.2226, -0.01545, 1.98), (0.2044, -0.04045, 1.98), (0.175, -0.05, 1.98), (0.175, 0.05, 2.18), (0.2044, 0.04045, 2.18), (0.2226, 0.01545, 2.18), (0.2226, -0.01545, 2.18), (0.2044, -0.04045, 2.18), (0.175, -0.05, 2.18), (0.1622, 0.075, 2.19), (0.2063, 0.06068, 2.19), (0.2335, 0.02318, 2.19), (0.2335, -0.02318, 2.19), (0.2063, -0.06068, 2.19), (0.1622, -0.075, 2.19), (0.175, 0.075, 2.25), (0.2063, 0.06068, 2.25), (0.2335, 0.02318, 2.25), (0.2335, -0.02318, 2.25), (0.2063, -0.06068, 2.25), (0.175, -0.075, 2.25)], [], [(0, 1, 3, 2), (2, 3, 5, 4), (4, 5, 7, 6), (6, 7, 9, 8), (8, 9, 11, 10), (10, 11, 13, 12), (12, 13, 15, 14), (14, 15, 17, 16), (3, 1, 19, 17, 15, 13, 11, 9, 7, 5), (16, 17, 19, 18), (18, 19, 1, 0), (20, 21, 23, 22), (22, 23, 25, 24), (24, 25, 27, 26), (26, 27, 29, 28), (28, 29, 31, 30), (30, 31, 33, 32), (32, 33, 35, 34), (34, 35, 37, 36), (36, 37, 39, 38), (38, 39, 21, 20), (23, 21, 39, 37, 35, 33, 31, 29, 27, 25), (40, 42, 43, 41), (42, 44, 45, 43), (44, 46, 47, 45), (46, 48, 49, 47), (48, 50, 51, 49), (50, 52, 53, 51), (52, 54, 55, 53), (54, 56, 57, 55), (43, 45, 47, 49, 51, 53, 55, 57, 59, 41), (56, 58, 59, 57), (58, 40, 41, 59), (60, 62, 63, 61), (62, 64, 65, 63), (64, 66, 67, 65), (66, 68, 69, 67), (68, 70, 71, 69), (70, 72, 73, 71), (72, 74, 75, 73), (74, 76, 77, 75), (76, 78, 79, 77), (78, 60, 61, 79), (63, 65, 67, 69, 71, 73, 75, 77, 79, 61), (80, 82, 83, 81), (85, 86, 90, 89), (83, 82, 84, 87), (80, 81, 86, 85), (81, 83, 87, 86), (82, 80, 85, 84), (89, 90, 91, 88), (86, 87, 91, 90), (84, 85, 89, 88), (87, 84, 88, 91), (92, 94, 95, 93), (97, 98, 102, 101), (95, 94, 96, 99), (92, 93, 98, 97), (93, 95, 99, 98), (94, 92, 97, 96), (101, 102, 103, 100), (98, 99, 103, 102), (96, 97, 101, 100), (99, 96, 100, 103), (104, 105, 107, 106), (109, 113, 114, 110), (107, 111, 108, 106), (104, 109, 110, 105), (105, 110, 111, 107), (106, 108, 109, 104), (113, 112, 115, 114), (110, 114, 115, 111), (108, 112, 113, 109), (111, 115, 112, 108), (116, 117, 119, 118), (121, 125, 126, 122), (119, 123, 120, 118), (116, 121, 122, 117), (117, 122, 123, 119), (118, 120, 121, 116), (125, 124, 127, 126), (122, 126, 127, 123), (120, 124, 125, 121), (123, 127, 124, 120), (128, 129, 131, 130), (130, 131, 133, 132), (132, 133, 135, 134), (134, 135, 137, 136), (136, 137, 139, 138), (141, 146, 150, 142), (145, 143, 140, 149), (134, 136, 146, 141), (130, 132, 143, 145), (132, 134, 141, 143), (128, 130, 145, 147), (136, 138, 144, 146), (147, 145, 149, 151), (143, 141, 142, 140), (146, 144, 148, 150), (137, 135, 155, 156), (133, 131, 153, 154), (139, 137, 156, 157), (131, 129, 152, 153), (135, 133, 154, 155), (157, 156, 162, 163), (155, 154, 160, 161), (153, 152, 158, 159), (156, 155, 161, 162), (154, 153, 159, 160), (163, 162, 168, 169), (161, 160, 166, 167), (159, 158, 164, 165), (162, 161, 167, 168), (160, 159, 165, 166), (169, 168, 174, 175), (167, 166, 172, 173), (165, 164, 170, 171), (168, 167, 173, 174), (166, 165, 171, 172), (175, 174, 180, 181), (173, 172, 178, 179), (171, 170, 176, 177), (174, 173, 179, 180), (172, 171, 177, 178), (181, 180, 186, 187), (179, 178, 184, 185), (177, 176, 182, 183), (180, 179, 185, 186), (178, 177, 183, 184), (183, 182, 187, 186, 185, 184)])
me_cylinder_004.polygons.foreach_set('use_smooth', [1, 1, 1, 1, 1, 1, 1, 1, 1, 1, 1, 1, 1, 1, 1, 1, 1, 1, 1, 1, 1, 1, 1, 1, 1, 1, 1, 1, 1, 1, 1, 1, 1, 1, 1, 1, 1, 1, 1, 1, 1, 1, 1, 1, 0, 0, 0, 0, 0, 0, 0, 0, 0, 0, 0, 0, 0, 0, 0, 0, 0, 0, 0, 0, 0, 0, 0, 0, 0, 0, 0, 0, 0, 0, 0, 0, 0, 0, 0, 0, 0, 0, 0, 0, 1, 1, 1, 1, 1, 1, 1, 1, 1, 1, 1, 1, 1, 1, 1, 1, 1, 1, 1, 1, 1, 1, 1, 1, 1, 1, 1, 1, 1, 1, 1, 1, 1, 1, 1, 1, 1, 1, 1, 1, 1, 1, 1, 1, 1, 1])
_k = set([(1, 3), (1, 19), (3, 5), (5, 7), (7, 9), (9, 11), (11, 13), (13, 15), (15, 17), (17, 19), (21, 23), (21, 39), (23, 25), (25, 27), (27, 29), (29, 31), (31, 33), (33, 35), (35, 37), (37, 39), (41, 43), (41, 59), (43, 45), (45, 47), (47, 49), (49, 51), (51, 53), (53, 55), (55, 57), (57, 59), (61, 63), (61, 79), (63, 65), (65, 67), (67, 69), (69, 71), (71, 73), (73, 75), (75, 77), (77, 79), (128, 130), (129, 131), (130, 132), (131, 133), (132, 134), (133, 135), (134, 136), (135, 137), (136, 138), (137, 139), (141, 143), (141, 146), (143, 145), (144, 146), (145, 147), (152, 153), (153, 154), (154, 155), (155, 156), (156, 157), (158, 159), (159, 160), (160, 161), (161, 162), (162, 163), (164, 165), (165, 166), (166, 167), (167, 168), (168, 169), (170, 171), (171, 172), (172, 173), (173, 174), (174, 175), (176, 177), (177, 178), (178, 179), (179, 180), (180, 181), (182, 183), (183, 184), (184, 185), (185, 186), (186, 187)])
me_cylinder_004.attributes.new('sharp_edge', 'BOOLEAN', 'EDGE').data.foreach_set('value', [ (min(e.vertices), max(e.vertices)) in _k for e in me_cylinder_004.edges])
_uv = me_cylinder_004.uv_layers.new(name='UVMap')
_uv.uv.foreach_set('vector', [0.2832, 0.6846, 0.2901, 0.6786, 0.2892, 0.6752, 0.2822, 0.6812, 0.2822, 0.6812, 0.2892, 0.6752, 0.288, 0.6734, 0.2811, 0.6794, 0.2811, 0.6794, 0.288, 0.6734, 0.2871, 0.6738, 0.2802, 0.6798, 0.2802, 0.6798, 0.2871, 0.6738, 0.2867, 0.6762, 0.2799, 0.6822, 0.2799, 0.6822, 0.2867, 0.6762, 0.2871, 0.6797, 0.2803, 0.6858, 0.2803, 0.6858, 0.2871, 0.6797, 0.2879, 0.6831, 0.2812, 0.6891, 0.2812, 0.6891, 0.2879, 0.6831, 0.2891, 0.6849, 0.2823, 0.6909, 0.2823, 0.6909, 0.2891, 0.6849, 0.29, 0.6845, 0.2832, 0.6905, 0.2892, 0.6752, 0.2901, 0.6786, 0.2904, 0.6821, 0.29, 0.6845, 0.2891, 0.6849, 0.2879, 0.6831, 0.2871, 0.6797, 0.2867, 0.6762, 0.2871, 0.6738, 0.288, 0.6734, 0.2832, 0.6905, 0.29, 0.6845, 0.2904, 0.6821, 0.2835, 0.6881, 0.2835, 0.6881, 0.2904, 0.6821, 0.2901, 0.6786, 0.2832, 0.6846, 0.3159, 0.6751, 0.3238, 0.6691, 0.3225, 0.6658, 0.3145, 0.6718, 0.3145, 0.6718, 0.3225, 0.6658, 0.3207, 0.6639, 0.3127, 0.67, 0.3127, 0.67, 0.3207, 0.6639, 0.319, 0.6643, 0.3111, 0.6703, 0.3111, 0.6703, 0.319, 0.6643, 0.3182, 0.6667, 0.3103, 0.6727, 0.3103, 0.6727, 0.3182, 0.6667, 0.3184, 0.6703, 0.3106, 0.6763, 0.3106, 0.6763, 0.3184, 0.6703, 0.3196, 0.6736, 0.3119, 0.6796, 0.3119, 0.6796, 0.3196, 0.6736, 0.3214, 0.6754, 0.3136, 0.6814, 0.3136, 0.6814, 0.3214, 0.6754, 0.3231, 0.6751, 0.3153, 0.6811, 0.3153, 0.6811, 0.3231, 0.6751, 0.324, 0.6726, 0.3161, 0.6787, 0.3161, 0.6787, 0.324, 0.6726, 0.3238, 0.6691, 0.3159, 0.6751, 0.3225, 0.6658, 0.3238, 0.6691, 0.324, 0.6726, 0.3231, 0.6751, 0.3214, 0.6754, 0.3196, 0.6736, 0.3184, 0.6703, 0.3182, 0.6667, 0.319, 0.6643, 0.3207, 0.6639, 0.631, 0.629, 0.6317, 0.6254, 0.6249, 0.6194, 0.6242, 0.623, 0.6317, 0.6254, 0.6326, 0.623, 0.6258, 0.617, 0.6249, 0.6194, 0.6326, 0.623, 0.6334, 0.6227, 0.6266, 0.6166, 0.6258, 0.617, 0.6334, 0.6227, 0.6337, 0.6245, 0.627, 0.6185, 0.6266, 0.6166, 0.6337, 0.6245, 0.6335, 0.6278, 0.6268, 0.6218, 0.627, 0.6185, 0.6335, 0.6278, 0.6328, 0.6313, 0.6262, 0.6253, 0.6268, 0.6218, 0.6328, 0.6313, 0.6319, 0.6338, 0.6252, 0.6277, 0.6262, 0.6253, 0.6319, 0.6338, 0.6312, 0.6341, 0.6244, 0.6281, 0.6252, 0.6277, 0.6249, 0.6194, 0.6258, 0.617, 0.6266, 0.6166, 0.627, 0.6185, 0.6268, 0.6218, 0.6262, 0.6253, 0.6252, 0.6277, 0.6244, 0.6281, 0.624, 0.6263, 0.6242, 0.623, 0.6312, 0.6341, 0.6308, 0.6323, 0.624, 0.6263, 0.6244, 0.6281, 0.6308, 0.6323, 0.631, 0.629, 0.6242, 0.623, 0.624, 0.6263, 0.6037, 0.6384, 0.6046, 0.6349, 0.5965, 0.6289, 0.5955, 0.6324, 0.6046, 0.6349, 0.6061, 0.6325, 0.5979, 0.6265, 0.5965, 0.6289, 0.6061, 0.6325, 0.6074, 0.6321, 0.5993, 0.6261, 0.5979, 0.6265, 0.6074, 0.6321, 0.6081, 0.6339, 0.6001, 0.6279, 0.5993, 0.6261, 0.6081, 0.6339, 0.608, 0.6373, 0.6, 0.6312, 0.6001, 0.6279, 0.608, 0.6373, 0.6071, 0.6408, 0.5992, 0.6348, 0.6, 0.6312, 0.6071, 0.6408, 0.6057, 0.6432, 0.5978, 0.6372, 0.5992, 0.6348, 0.6057, 0.6432, 0.6044, 0.6436, 0.5964, 0.6376, 0.5978, 0.6372, 0.6044, 0.6436, 0.6036, 0.6418, 0.5955, 0.6357, 0.5964, 0.6376, 0.6036, 0.6418, 0.6037, 0.6384, 0.5955, 0.6324, 0.5955, 0.6357, 0.5965, 0.6289, 0.5979, 0.6265, 0.5993, 0.6261, 0.6001, 0.6279, 0.6, 0.6312, 0.5992, 0.6348, 0.5978, 0.6372, 0.5964, 0.6376, 0.5955, 0.6357, 0.5955, 0.6324, 2.98e-08, 0.8889, 0.2222, 0.8889, 0.2222, 0.5556, 2.98e-08, 0.5556, 2.98e-08, 0.8889, 2.98e-08, 0.5556, 0.02778, 0.5833, 0.02778, 0.8611, 0.5889, 0.5556, 0.5889, 0.8889, 0.6028, 0.8889, 0.6028, 0.5556, 0.5889, 0.8889, 0.5889, 0.5556, 0.6028, 0.5556, 0.6028, 0.8889, 0.5889, 2.98e-08, 0.5889, 0.2222, 0.6028, 0.2222, 0.6028, 2.98e-08, 0.5889, 0.2222, 0.5889, 2.98e-08, 0.6028, 2.98e-08, 0.6028, 0.2222, 0.02778, 0.8611, 0.02778, 0.5833, 0.1944, 0.5833, 0.1944, 0.8611, 2.98e-08, 0.5556, 0.2222, 0.5556, 0.1944, 0.5833, 0.02778, 0.5833, 0.2222, 0.8889, 2.98e-08, 0.8889, 0.02778, 0.8611, 0.1944, 0.8611, 0.2222, 0.5556, 0.2222, 0.8889, 0.1944, 0.8611, 0.1944, 0.5833, 0.2222, 0.8889, 0.4444, 0.8889, 0.4444, 0.5556, 0.2222, 0.5556, 0.2222, 0.8889, 0.2222, 0.5556, 0.25, 0.5833, 0.25, 0.8611, 0.5889, 0.5556, 0.5889, 0.8889, 0.6028, 0.8889, 0.6028, 0.5556, 0.5889, 0.8889, 0.5889, 0.5556, 0.6028, 0.5556, 0.6028, 0.8889, 0.5889, 0.2222, 0.5889, 0.4444, 0.6028, 0.4444, 0.6028, 0.2222, 0.5889, 0.4444, 0.5889, 0.2222, 0.6028, 0.2222, 0.6028, 0.4444, 0.25, 0.8611, 0.25, 0.5833, 0.4167, 0.5833, 0.4167, 0.8611, 0.2222, 0.5556, 0.4444, 0.5556, 0.4167, 0.5833, 0.25, 0.5833, 0.4444, 0.8889, 0.2222, 0.8889, 0.25, 0.8611, 0.4167, 0.8611, 0.4444, 0.5556, 0.4444, 0.8889, 0.4167, 0.8611, 0.4167, 0.5833, 1.0, 0.8889, 1.0, 0.5556, 0.7778, 0.5556, 0.7778, 0.8889, 1.0, 0.8889, 0.9722, 0.8611, 0.9722, 0.5833, 1.0, 0.5556, 0.5889, 0.5556, 0.6028, 0.5556, 0.6028, 0.8889, 0.5889, 0.8889, 0.5889, 0.8889, 0.6028, 0.8889, 0.6028, 0.5556, 0.5889, 0.5556, 0.5889, 1.0, 0.6028, 1.0, 0.6028, 0.7778, 0.5889, 0.7778, 0.5889, 0.7778, 0.6028, 0.7778, 0.6028, 1.0, 0.5889, 1.0, 0.9722, 0.8611, 0.8056, 0.8611, 0.8056, 0.5833, 0.9722, 0.5833, 1.0, 0.5556, 0.9722, 0.5833, 0.8056, 0.5833, 0.7778, 0.5556, 0.7778, 0.8889, 0.8056, 0.8611, 0.9722, 0.8611, 1.0, 0.8889, 0.7778, 0.5556, 0.8056, 0.5833, 0.8056, 0.8611, 0.7778, 0.8889, 0.7778, 0.8889, 0.7778, 0.5556, 0.5556, 0.5556, 0.5556, 0.8889, 0.7778, 0.8889, 0.75, 0.8611, 0.75, 0.5833, 0.7778, 0.5556, 0.5889, 0.5556, 0.6028, 0.5556, 0.6028, 0.8889, 0.5889, 0.8889, 0.5889, 0.8889, 0.6028, 0.8889, 0.6028, 0.5556, 0.5889, 0.5556, 0.5889, 0.7778, 0.6028, 0.7778, 0.6028, 0.5556, 0.5889, 0.5556, 0.5889, 0.5556, 0.6028, 0.5556, 0.6028, 0.7778, 0.5889, 0.7778, 0.75, 0.8611, 0.5833, 0.8611, 0.5833, 0.5833, 0.75, 0.5833, 0.7778, 0.5556, 0.75, 0.5833, 0.5833, 0.5833, 0.5556, 0.5556, 0.5556, 0.8889, 0.5833, 0.8611, 0.75, 0.8611, 0.7778, 0.8889, 0.5556, 0.5556, 0.5833, 0.5833, 0.5833, 0.8611, 0.5556, 0.8889, 0.6565, 0.5667, 0.6565, 2.12, 0.6957, 2.12, 0.6957, 0.5667, 0.4771, 0.5667, 0.4771, 2.12, 0.4438, 2.12, 0.4438, 0.5667, 0.4438, 0.5667, 0.4438, 2.12, 0.4026, 2.12, 0.4026, 0.5667, 0.4026, 0.5667, 0.4026, 2.12, 0.3693, 2.12, 0.3693, 0.5667, 0.6957, 0.5667, 0.6957, 2.12, 0.6565, 2.12, 0.6565, 0.5667, 0.3923, 0.5333, 0.3423, 0.5333, 0.3423, -0.4667, 0.3923, -0.4667, 0.5041, 0.5333, 0.4541, 0.5333, 0.4541, -0.4667, 0.5041, -0.4667, 0.4026, 0.5667, 0.3693, 0.5667, 0.3423, 0.5333, 0.3923, 0.5333, 0.4771, 0.5667, 0.4438, 0.5667, 0.4541, 0.5333, 0.5041, 0.5333, 0.4438, 0.5667, 0.4026, 0.5667, 0.3923, 0.5333, 0.4541, 0.5333, 0.6565, 0.5667, 0.6957, 0.5667, 0.6982, 0.5333, 0.6394, 0.5333, 0.6957, 0.5667, 0.6565, 0.5667, 0.6394, 0.5333, 0.6982, 0.5333, 0.6394, 0.5333, 0.6982, 0.5333, 0.6982, -0.4667, 0.6394, -0.4667, 0.4541, 0.5333, 0.3923, 0.5333, 0.3923, -0.4667, 0.4541, -0.4667, 0.6982, 0.5333, 0.6394, 0.5333, 0.6394, -0.4667, 0.6982, -0.4667, 0.6957, -0.5206, 0.7199, -0.4873, 0.7345, -0.4976, 0.6982, -0.5476, 0.7199, -0.4461, 0.6957, -0.4127, 0.6982, -0.3858, 0.7345, -0.4358, 0.6565, -0.5333, 0.6957, -0.5206, 0.6982, -0.5476, 0.6394, -0.5667, 0.6957, -0.4127, 0.6565, -0.4, 0.6394, -0.3667, 0.6982, -0.3858, 0.7199, -0.4873, 0.7199, -0.4461, 0.7345, -0.4358, 0.7345, -0.4976, 0.6394, 2.133, 0.6982, 2.133, 0.6982, 2.16, 0.6394, 2.16, 0.3923, 2.133, 0.4541, 2.133, 0.4541, 2.16, 0.3923, 2.16, 0.6982, 2.133, 0.6394, 2.133, 0.6394, 2.16, 0.6982, 2.16, 0.3423, 2.133, 0.3923, 2.133, 0.3923, 2.16, 0.3423, 2.16, 0.4541, 2.133, 0.5041, 2.133, 0.5041, 2.16, 0.4541, 2.16, 0.6394, -0.5667, 0.6982, -0.5476, 0.6957, -0.5206, 0.6565, -0.5333, 0.7345, -0.4976, 0.7345, -0.4358, 0.7199, -0.4461, 0.7199, -0.4873, 0.6982, -0.3858, 0.6394, -0.3667, 0.6565, -0.4, 0.6957, -0.4127, 0.6982, -0.5476, 0.7345, -0.4976, 0.7199, -0.4873, 0.6957, -0.5206, 0.7345, -0.4358, 0.6982, -0.3858, 0.6957, -0.4127, 0.7199, -0.4461, 0.6565, 2.173, 0.6957, 2.173, 0.6957, 2.44, 0.6565, 2.44, 0.4026, 2.173, 0.4438, 2.173, 0.4438, 2.44, 0.4026, 2.44, 0.6957, 2.173, 0.6565, 2.173, 0.6565, 2.44, 0.6957, 2.44, 0.3693, 2.173, 0.4026, 2.173, 0.4026, 2.44, 0.3693, 2.44, 0.4438, 2.173, 0.4771, 2.173, 0.4771, 2.44, 0.4438, 2.44, 0.6565, -0.5333, 0.6957, -0.5206, 0.6982, -0.5476, 0.6394, -0.5667, 0.7199, -0.4873, 0.7199, -0.4461, 0.7345, -0.4358, 0.7345, -0.4976, 0.6957, -0.4127, 0.6565, -0.4, 0.6394, -0.3667, 0.6982, -0.3858, 0.6957, -0.5206, 0.7199, -0.4873, 0.7345, -0.4976, 0.6982, -0.5476, 0.7199, -0.4461, 0.6957, -0.4127, 0.6982, -0.3858, 0.7345, -0.4358, 0.6394, 2.453, 0.6982, 2.453, 0.6982, 2.533, 0.6565, 2.533, 0.3923, 2.453, 0.4541, 2.453, 0.4541, 2.533, 0.3923, 2.533, 0.6982, 2.453, 0.6394, 2.453, 0.6565, 2.533, 0.6982, 2.533, 0.3423, 2.453, 0.3923, 2.453, 0.3923, 2.533, 0.3423, 2.533, 0.4541, 2.453, 0.5041, 2.453, 0.5041, 2.533, 0.4541, 2.533, 0.6982, -0.3858, 0.6565, -0.3667, 0.6565, -0.5667, 0.6982, -0.5476, 0.7345, -0.4976, 0.7345, -0.4358])
me_cylinder_004.materials.append(mat_material)
me_cylinder_004.use_remesh_fix_poles = True
me_cylinder_004.use_remesh_preserve_attributes = False
me_cylinder_004.use_mirror_vertex_groups = False
me_cylinder_004.update()

# ---- objects
ob_cylinder = bpy.data.objects.new('Cylinder', me_cylinder)
ob_pillar = bpy.data.objects.new('Pillar', me_cylinder_001)
ob_cylinder_002 = bpy.data.objects.new('Cylinder.002', me_cylinder_004)

# ---- transforms, parenting, visibility, modifiers, constraints
ob_cylinder.location = (0.0, 0.0, 0.0)
ob_cylinder.lineart.crease_threshold = 0.0
_m = ob_cylinder.modifiers.new('Auto Smooth', 'NODES')
_m.node_group = ng_auto_smooth
_gi = [s.identifier for s in ng_auto_smooth.interface.items_tree if s.item_type == 'SOCKET' and s.in_out == 'INPUT']
_m[_gi[1]] = 1.251  # Angle
ob_pillar.location = (0.0, 0.0, 0.0)
ob_pillar.lineart.crease_threshold = 0.0
ob_cylinder_002.location = (0.0, 0.0, 0.0)
ob_cylinder_002.lineart.crease_threshold = 0.0
_m = ob_cylinder_002.modifiers.new('Auto Smooth', 'NODES')
_m.node_group = ng_auto_smooth
_gi = [s.identifier for s in ng_auto_smooth.interface.items_tree if s.item_type == 'SOCKET' and s.in_out == 'INPUT']
_m[_gi[1]] = 0.9006  # Angle

# ---- collection membership
col_collection.objects.link(ob_cylinder)
col_collection.objects.link(ob_pillar)
col_collection.objects.link(ob_cylinder_002)

# ---- scene / render settings (as saved in the file)
scene.frame_start = 1; scene.frame_end = 250; scene.frame_set(0)
scene.render.engine = 'BLENDER_EEVEE_NEXT'
scene.cycles.use_denoising = False
scene.cycles.samples = 128
scene.cycles.sampling_pattern = 'TABULATED_SOBOL'
scene.cycles.use_adaptive_sampling = False
scene.cycles.use_light_tree = False
scene.view_settings.view_transform = 'Filmic'
bpy.context.view_layer.update()

# ---- added for rendering (the .blend has no active camera and no usable light): camera, sun
cam_auto = bpy.data.cameras.new('AutoCamera')
cam_auto.lens = 50.0
cam_auto.sensor_width = 36.0
cam_auto.clip_end = 1000.0
ob_auto_camera = bpy.data.objects.new('AutoCamera', cam_auto)
scene.collection.objects.link(ob_auto_camera)
ob_auto_camera.location = (2.84008, -3.37299, 3.37366)
ob_auto_camera.rotation_euler = (1.09748, -7.21219e-08, 0.694738)
scene.camera = ob_auto_camera
light_auto_sun = bpy.data.lights.new('AutoSun', 'SUN')
light_auto_sun.energy = 3.0
light_auto_sun.angle = 0.0523599
ob_auto_sun = bpy.data.objects.new('AutoSun', light_auto_sun)
scene.collection.objects.link(ob_auto_sun)
ob_auto_sun.rotation_euler = (0.872665, 0.174533, 0.523599)
bpy.context.view_layer.update()
